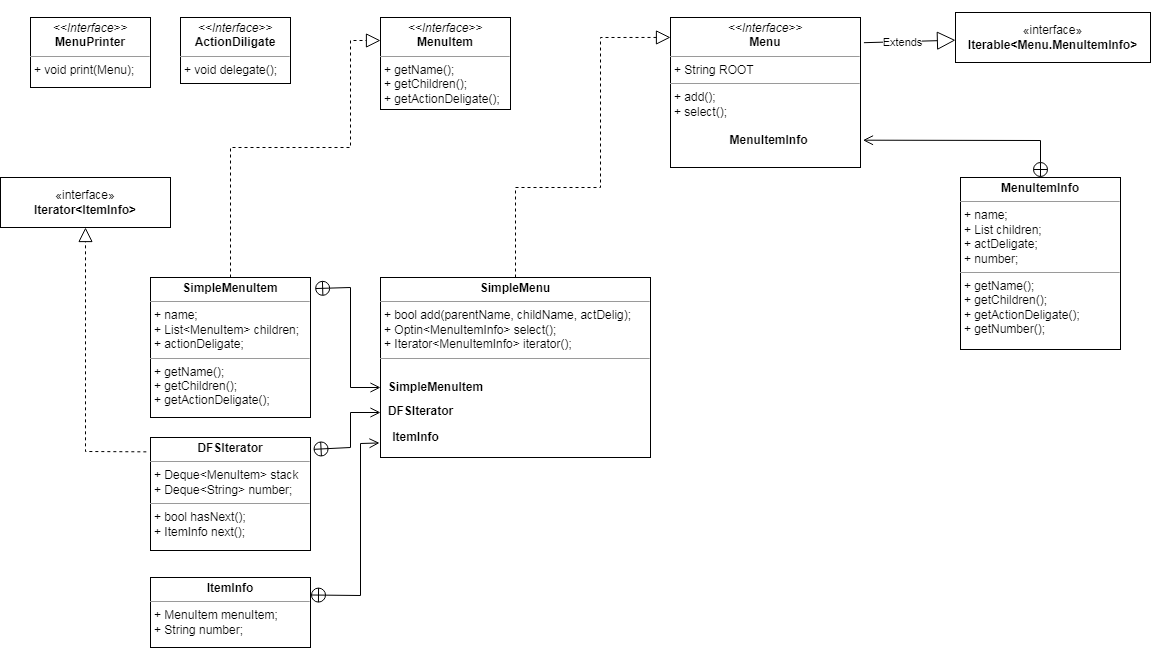

The diagram above was exported from draw.io. Its source (the exported page's mxGraphModel, read from the mxfile embedded in the PNG):
<mxGraphModel dx="1240" dy="739" grid="1" gridSize="10" guides="1" tooltips="1" connect="1" arrows="1" fold="1" page="1" pageScale="1" pageWidth="1169" pageHeight="827" math="0" shadow="0">
  <root>
    <mxCell id="0" />
    <mxCell id="1" parent="0" />
    <mxCell id="GvPn8Ce1cSVWP9yne-ZJ-14" value="&lt;p style=&quot;margin:0px;margin-top:4px;text-align:center;&quot;&gt;&lt;b&gt;MenuItemInfo&lt;/b&gt;&lt;/p&gt;&lt;hr size=&quot;1&quot;&gt;&lt;p style=&quot;margin:0px;margin-left:4px;&quot;&gt;+ name;&lt;/p&gt;&lt;p style=&quot;margin:0px;margin-left:4px;&quot;&gt;+ List children;&lt;/p&gt;&lt;p style=&quot;margin:0px;margin-left:4px;&quot;&gt;+ actDeligate;&lt;/p&gt;&lt;p style=&quot;margin:0px;margin-left:4px;&quot;&gt;+ number;&lt;/p&gt;&lt;hr size=&quot;1&quot;&gt;&lt;p style=&quot;margin:0px;margin-left:4px;&quot;&gt;+ getName();&lt;/p&gt;&lt;p style=&quot;margin:0px;margin-left:4px;&quot;&gt;+ getChildren();&lt;/p&gt;&lt;p style=&quot;margin:0px;margin-left:4px;&quot;&gt;+ getActionDeligate();&lt;/p&gt;&lt;p style=&quot;margin:0px;margin-left:4px;&quot;&gt;+ getNumber();&lt;/p&gt;" style="verticalAlign=top;align=left;overflow=fill;fontSize=12;fontFamily=Helvetica;html=1;whiteSpace=wrap;" parent="1" vertex="1">
      <mxGeometry x="960" y="190" width="160" height="172" as="geometry" />
    </mxCell>
    <mxCell id="GvPn8Ce1cSVWP9yne-ZJ-15" value="Extends" style="endArrow=block;endSize=16;endFill=0;html=1;rounded=0;exitX=1.018;exitY=0.168;exitDx=0;exitDy=0;exitPerimeter=0;" parent="1" source="GvPn8Ce1cSVWP9yne-ZJ-1" target="GvPn8Ce1cSVWP9yne-ZJ-16" edge="1">
      <mxGeometry x="-0.1611" y="-1" width="160" relative="1" as="geometry">
        <mxPoint x="850" y="50" as="sourcePoint" />
        <mxPoint x="1010" y="50" as="targetPoint" />
        <mxPoint as="offset" />
      </mxGeometry>
    </mxCell>
    <mxCell id="GvPn8Ce1cSVWP9yne-ZJ-16" value="«interface»&lt;br&gt;&lt;b&gt;Iterable&amp;lt;Menu.MenuItemInfo&amp;gt;&lt;/b&gt;" style="html=1;whiteSpace=wrap;" parent="1" vertex="1">
      <mxGeometry x="955" y="25" width="195" height="50" as="geometry" />
    </mxCell>
    <mxCell id="GvPn8Ce1cSVWP9yne-ZJ-20" value="" style="endArrow=block;dashed=1;endFill=0;endSize=12;html=1;rounded=0;exitX=0.5;exitY=0;exitDx=0;exitDy=0;entryX=0;entryY=0.133;entryDx=0;entryDy=0;entryPerimeter=0;" parent="1" source="GvPn8Ce1cSVWP9yne-ZJ-19" target="GvPn8Ce1cSVWP9yne-ZJ-1" edge="1">
      <mxGeometry width="160" relative="1" as="geometry">
        <mxPoint x="590" y="230" as="sourcePoint" />
        <mxPoint x="750" y="230" as="targetPoint" />
        <Array as="points">
          <mxPoint x="515" y="200" />
          <mxPoint x="600" y="200" />
          <mxPoint x="600" y="50" />
        </Array>
      </mxGeometry>
    </mxCell>
    <mxCell id="GvPn8Ce1cSVWP9yne-ZJ-21" value="&lt;p style=&quot;margin:0px;margin-top:4px;text-align:center;&quot;&gt;&lt;b&gt;SimpleMenuItem&lt;/b&gt;&lt;/p&gt;&lt;hr size=&quot;1&quot;&gt;&lt;p style=&quot;margin:0px;margin-left:4px;&quot;&gt;+ name;&lt;/p&gt;&lt;p style=&quot;margin:0px;margin-left:4px;&quot;&gt;+ List&amp;lt;MenuItem&amp;gt; children;&lt;/p&gt;&lt;p style=&quot;margin:0px;margin-left:4px;&quot;&gt;+ actionDeligate;&lt;/p&gt;&lt;hr size=&quot;1&quot;&gt;&lt;p style=&quot;border-color: var(--border-color); margin: 0px 0px 0px 4px;&quot;&gt;+ getName();&lt;/p&gt;&lt;p style=&quot;border-color: var(--border-color); margin: 0px 0px 0px 4px;&quot;&gt;+ getChildren();&lt;/p&gt;&lt;p style=&quot;border-color: var(--border-color); margin: 0px 0px 0px 4px;&quot;&gt;+ getActionDeligate();&lt;/p&gt;" style="verticalAlign=top;align=left;overflow=fill;fontSize=12;fontFamily=Helvetica;html=1;whiteSpace=wrap;" parent="1" vertex="1">
      <mxGeometry x="150" y="290" width="160" height="140" as="geometry" />
    </mxCell>
    <mxCell id="GvPn8Ce1cSVWP9yne-ZJ-26" value="&lt;p style=&quot;margin:0px;margin-top:4px;text-align:center;&quot;&gt;&lt;i&gt;&amp;lt;&amp;lt;Interface&amp;gt;&amp;gt;&lt;/i&gt;&lt;br&gt;&lt;b&gt;MenuItem&lt;/b&gt;&lt;/p&gt;&lt;hr size=&quot;1&quot;&gt;&lt;p style=&quot;border-color: var(--border-color); margin: 0px 0px 0px 4px;&quot;&gt;+ getName();&lt;/p&gt;&lt;p style=&quot;border-color: var(--border-color); margin: 0px 0px 0px 4px;&quot;&gt;+ getChildren();&lt;/p&gt;&lt;p style=&quot;border-color: var(--border-color); margin: 0px 0px 0px 4px;&quot;&gt;+ getActionDeligate();&lt;/p&gt;" style="verticalAlign=top;align=left;overflow=fill;fontSize=12;fontFamily=Helvetica;html=1;whiteSpace=wrap;" parent="1" vertex="1">
      <mxGeometry x="380" y="30" width="130" height="92" as="geometry" />
    </mxCell>
    <mxCell id="GvPn8Ce1cSVWP9yne-ZJ-29" value="«interface»&lt;br&gt;&lt;b&gt;Iterator&amp;lt;ItemInfo&amp;gt;&lt;/b&gt;" style="html=1;whiteSpace=wrap;" parent="1" vertex="1">
      <mxGeometry y="190" width="170" height="50" as="geometry" />
    </mxCell>
    <mxCell id="GvPn8Ce1cSVWP9yne-ZJ-30" value="&lt;p style=&quot;margin:0px;margin-top:4px;text-align:center;&quot;&gt;&lt;b&gt;DFSIterator&lt;/b&gt;&lt;/p&gt;&lt;hr size=&quot;1&quot;&gt;&lt;p style=&quot;margin:0px;margin-left:4px;&quot;&gt;+ Deque&amp;lt;MenuItem&amp;gt; stack&lt;/p&gt;&lt;p style=&quot;margin:0px;margin-left:4px;&quot;&gt;+ Deque&amp;lt;String&amp;gt; number;&lt;/p&gt;&lt;hr size=&quot;1&quot;&gt;&lt;p style=&quot;margin:0px;margin-left:4px;&quot;&gt;+ bool hasNext();&lt;/p&gt;&lt;p style=&quot;margin:0px;margin-left:4px;&quot;&gt;+ ItemInfo next();&lt;/p&gt;" style="verticalAlign=top;align=left;overflow=fill;fontSize=12;fontFamily=Helvetica;html=1;whiteSpace=wrap;" parent="1" vertex="1">
      <mxGeometry x="150" y="450" width="160" height="113" as="geometry" />
    </mxCell>
    <mxCell id="GvPn8Ce1cSVWP9yne-ZJ-31" value="" style="endArrow=block;dashed=1;endFill=0;endSize=12;html=1;rounded=0;exitX=-0.026;exitY=0.127;exitDx=0;exitDy=0;entryX=0.5;entryY=1;entryDx=0;entryDy=0;exitPerimeter=0;" parent="1" source="GvPn8Ce1cSVWP9yne-ZJ-30" target="GvPn8Ce1cSVWP9yne-ZJ-29" edge="1">
      <mxGeometry width="160" relative="1" as="geometry">
        <mxPoint x="820" y="280" as="sourcePoint" />
        <mxPoint x="820" y="240" as="targetPoint" />
        <Array as="points">
          <mxPoint x="85" y="464" />
        </Array>
      </mxGeometry>
    </mxCell>
    <mxCell id="GvPn8Ce1cSVWP9yne-ZJ-34" value="&lt;p style=&quot;margin:0px;margin-top:4px;text-align:center;&quot;&gt;&lt;b&gt;ItemInfo&lt;/b&gt;&lt;/p&gt;&lt;hr size=&quot;1&quot;&gt;&lt;p style=&quot;margin:0px;margin-left:4px;&quot;&gt;+ MenuItem menuItem;&lt;/p&gt;&lt;p style=&quot;margin:0px;margin-left:4px;&quot;&gt;+ String number;&lt;/p&gt;&lt;p style=&quot;margin:0px;margin-left:4px;&quot;&gt;&lt;br&gt;&lt;/p&gt;" style="verticalAlign=top;align=left;overflow=fill;fontSize=12;fontFamily=Helvetica;html=1;whiteSpace=wrap;" parent="1" vertex="1">
      <mxGeometry x="150" y="590" width="160" height="70" as="geometry" />
    </mxCell>
    <mxCell id="GvPn8Ce1cSVWP9yne-ZJ-36" value="" style="endArrow=block;dashed=1;endFill=0;endSize=12;html=1;rounded=0;entryX=0;entryY=0.25;entryDx=0;entryDy=0;exitX=0.5;exitY=0;exitDx=0;exitDy=0;" parent="1" source="GvPn8Ce1cSVWP9yne-ZJ-21" target="GvPn8Ce1cSVWP9yne-ZJ-26" edge="1">
      <mxGeometry width="160" relative="1" as="geometry">
        <mxPoint x="570" y="290" as="sourcePoint" />
        <mxPoint x="730" y="290" as="targetPoint" />
        <Array as="points">
          <mxPoint x="230" y="160" />
          <mxPoint x="350" y="160" />
          <mxPoint x="350" y="53" />
        </Array>
      </mxGeometry>
    </mxCell>
    <mxCell id="GvPn8Ce1cSVWP9yne-ZJ-37" value="&lt;p style=&quot;margin:0px;margin-top:4px;text-align:center;&quot;&gt;&lt;i&gt;&amp;lt;&amp;lt;Interface&amp;gt;&amp;gt;&lt;/i&gt;&lt;br&gt;&lt;b&gt;ActionDiligate&lt;/b&gt;&lt;/p&gt;&lt;hr size=&quot;1&quot;&gt;&lt;p style=&quot;margin:0px;margin-left:4px;&quot;&gt;+ void delegate();&lt;/p&gt;" style="verticalAlign=top;align=left;overflow=fill;fontSize=12;fontFamily=Helvetica;html=1;whiteSpace=wrap;" parent="1" vertex="1">
      <mxGeometry x="180" y="30" width="110" height="66" as="geometry" />
    </mxCell>
    <mxCell id="GvPn8Ce1cSVWP9yne-ZJ-38" value="&lt;p style=&quot;margin:0px;margin-top:4px;text-align:center;&quot;&gt;&lt;i&gt;&amp;lt;&amp;lt;Interface&amp;gt;&amp;gt;&lt;/i&gt;&lt;br&gt;&lt;b&gt;MenuPrinter&lt;/b&gt;&lt;/p&gt;&lt;hr size=&quot;1&quot;&gt;&lt;p style=&quot;margin:0px;margin-left:4px;&quot;&gt;+ void print(Menu);&lt;br&gt;&lt;/p&gt;" style="verticalAlign=top;align=left;overflow=fill;fontSize=12;fontFamily=Helvetica;html=1;whiteSpace=wrap;" parent="1" vertex="1">
      <mxGeometry x="30" y="30" width="120" height="70" as="geometry" />
    </mxCell>
    <mxCell id="GvPn8Ce1cSVWP9yne-ZJ-39" value="" style="endArrow=open;startArrow=circlePlus;endFill=0;startFill=0;endSize=8;html=1;rounded=0;entryX=1.013;entryY=0.818;entryDx=0;entryDy=0;entryPerimeter=0;exitX=0.5;exitY=0;exitDx=0;exitDy=0;" parent="1" source="GvPn8Ce1cSVWP9yne-ZJ-14" target="GvPn8Ce1cSVWP9yne-ZJ-1" edge="1">
      <mxGeometry width="160" relative="1" as="geometry">
        <mxPoint x="520" y="290" as="sourcePoint" />
        <mxPoint x="680" y="290" as="targetPoint" />
        <Array as="points">
          <mxPoint x="1040" y="153" />
        </Array>
      </mxGeometry>
    </mxCell>
    <mxCell id="GvPn8Ce1cSVWP9yne-ZJ-41" value="" style="group" parent="1" vertex="1" connectable="0">
      <mxGeometry x="670" y="30" width="190" height="150" as="geometry" />
    </mxCell>
    <mxCell id="GvPn8Ce1cSVWP9yne-ZJ-40" value="" style="endArrow=block;endSize=16;endFill=0;html=1;rounded=0;" parent="GvPn8Ce1cSVWP9yne-ZJ-41" target="GvPn8Ce1cSVWP9yne-ZJ-1" edge="1">
      <mxGeometry width="160" relative="1" as="geometry">
        <mxPoint x="130" y="20" as="sourcePoint" />
        <mxPoint x="235" y="20" as="targetPoint" />
      </mxGeometry>
    </mxCell>
    <mxCell id="GvPn8Ce1cSVWP9yne-ZJ-1" value="&lt;p style=&quot;margin:0px;margin-top:4px;text-align:center;&quot;&gt;&lt;i&gt;&amp;lt;&amp;lt;Interface&amp;gt;&amp;gt;&lt;/i&gt;&lt;br&gt;&lt;b&gt;Menu&lt;/b&gt;&lt;/p&gt;&lt;hr size=&quot;1&quot;&gt;&lt;p style=&quot;margin:0px;margin-left:4px;&quot;&gt;+ String ROOT&lt;/p&gt;&lt;hr size=&quot;1&quot;&gt;&lt;p style=&quot;margin:0px;margin-left:4px;&quot;&gt;+ add();&lt;br&gt;+ select();&lt;/p&gt;&lt;p style=&quot;margin:0px;margin-left:4px;&quot;&gt;&lt;br&gt;&lt;/p&gt;" style="verticalAlign=top;align=left;overflow=fill;fontSize=12;fontFamily=Helvetica;html=1;whiteSpace=wrap;" parent="GvPn8Ce1cSVWP9yne-ZJ-41" vertex="1">
      <mxGeometry width="190" height="150" as="geometry" />
    </mxCell>
    <mxCell id="GvPn8Ce1cSVWP9yne-ZJ-2" value="" style="line;strokeWidth=1;fillColor=none;align=left;verticalAlign=middle;spacingTop=-1;spacingLeft=3;spacingRight=3;rotatable=0;labelPosition=right;points=[];portConstraint=eastwest;strokeColor=inherit;" parent="GvPn8Ce1cSVWP9yne-ZJ-41" vertex="1">
      <mxGeometry y="110" width="190" height="8" as="geometry" />
    </mxCell>
    <mxCell id="GvPn8Ce1cSVWP9yne-ZJ-18" value="&lt;b style=&quot;border-color: var(--border-color);&quot;&gt;MenuItemInfo&lt;/b&gt;" style="text;align=center;fontStyle=1;verticalAlign=middle;spacingLeft=3;spacingRight=3;strokeColor=none;rotatable=0;points=[[0,0.5],[1,0.5]];portConstraint=eastwest;html=1;" parent="GvPn8Ce1cSVWP9yne-ZJ-41" vertex="1">
      <mxGeometry x="40" y="110" width="115" height="26" as="geometry" />
    </mxCell>
    <mxCell id="GvPn8Ce1cSVWP9yne-ZJ-42" value="" style="group" parent="1" vertex="1" connectable="0">
      <mxGeometry x="380" y="290" width="270" height="180" as="geometry" />
    </mxCell>
    <mxCell id="GvPn8Ce1cSVWP9yne-ZJ-19" value="&lt;p style=&quot;margin:0px;margin-top:4px;text-align:center;&quot;&gt;&lt;b&gt;SimpleMenu&lt;/b&gt;&lt;/p&gt;&lt;hr size=&quot;1&quot;&gt;&lt;p style=&quot;margin:0px;margin-left:4px;&quot;&gt;+ bool add(parentName, childName, actDelig);&lt;/p&gt;&lt;p style=&quot;margin:0px;margin-left:4px;&quot;&gt;+ Optin&amp;lt;MenuItemInfo&amp;gt; select();&lt;/p&gt;&lt;p style=&quot;margin:0px;margin-left:4px;&quot;&gt;+ Iterator&amp;lt;MenuItemInfo&amp;gt; iterator();&lt;/p&gt;&lt;hr size=&quot;1&quot;&gt;&lt;p style=&quot;margin:0px;margin-left:4px;&quot;&gt;&lt;br&gt;&lt;/p&gt;" style="verticalAlign=top;align=left;overflow=fill;fontSize=12;fontFamily=Helvetica;html=1;whiteSpace=wrap;" parent="GvPn8Ce1cSVWP9yne-ZJ-42" vertex="1">
      <mxGeometry width="270" height="180" as="geometry" />
    </mxCell>
    <mxCell id="GvPn8Ce1cSVWP9yne-ZJ-23" value="&lt;b style=&quot;border-color: var(--border-color);&quot;&gt;SimpleMenuItem&lt;br&gt;&lt;/b&gt;" style="text;align=center;fontStyle=1;verticalAlign=middle;spacingLeft=3;spacingRight=3;strokeColor=none;rotatable=0;points=[[0,0.5],[1,0.5]];portConstraint=eastwest;html=1;" parent="GvPn8Ce1cSVWP9yne-ZJ-42" vertex="1">
      <mxGeometry y="97" width="110" height="26" as="geometry" />
    </mxCell>
    <mxCell id="GvPn8Ce1cSVWP9yne-ZJ-28" value="DFSIterator" style="text;align=center;fontStyle=1;verticalAlign=middle;spacingLeft=3;spacingRight=3;strokeColor=none;rotatable=0;points=[[0,0.5],[1,0.5]];portConstraint=eastwest;html=1;" parent="GvPn8Ce1cSVWP9yne-ZJ-42" vertex="1">
      <mxGeometry y="121" width="80" height="26" as="geometry" />
    </mxCell>
    <mxCell id="GvPn8Ce1cSVWP9yne-ZJ-33" value="ItemInfo" style="text;align=center;fontStyle=1;verticalAlign=middle;spacingLeft=3;spacingRight=3;strokeColor=none;rotatable=0;points=[[0,0.5],[1,0.5]];portConstraint=eastwest;html=1;" parent="GvPn8Ce1cSVWP9yne-ZJ-42" vertex="1">
      <mxGeometry y="147" width="70" height="26" as="geometry" />
    </mxCell>
    <mxCell id="GvPn8Ce1cSVWP9yne-ZJ-43" value="" style="endArrow=open;startArrow=circlePlus;endFill=0;startFill=0;endSize=8;html=1;rounded=0;exitX=1.026;exitY=0.079;exitDx=0;exitDy=0;exitPerimeter=0;entryX=0;entryY=0.5;entryDx=0;entryDy=0;" parent="1" source="GvPn8Ce1cSVWP9yne-ZJ-21" target="GvPn8Ce1cSVWP9yne-ZJ-23" edge="1">
      <mxGeometry width="160" relative="1" as="geometry">
        <mxPoint x="360" y="380" as="sourcePoint" />
        <mxPoint x="520" y="380" as="targetPoint" />
        <Array as="points">
          <mxPoint x="350" y="300" />
          <mxPoint x="350" y="400" />
        </Array>
      </mxGeometry>
    </mxCell>
    <mxCell id="GvPn8Ce1cSVWP9yne-ZJ-44" value="" style="endArrow=open;startArrow=circlePlus;endFill=0;startFill=0;endSize=8;html=1;rounded=0;exitX=1.016;exitY=0.105;exitDx=0;exitDy=0;exitPerimeter=0;entryX=0;entryY=0.75;entryDx=0;entryDy=0;" parent="1" source="GvPn8Ce1cSVWP9yne-ZJ-30" target="GvPn8Ce1cSVWP9yne-ZJ-19" edge="1">
      <mxGeometry width="160" relative="1" as="geometry">
        <mxPoint x="360" y="380" as="sourcePoint" />
        <mxPoint x="520" y="380" as="targetPoint" />
        <Array as="points">
          <mxPoint x="350" y="460" />
          <mxPoint x="350" y="425" />
        </Array>
      </mxGeometry>
    </mxCell>
    <mxCell id="GvPn8Ce1cSVWP9yne-ZJ-45" value="" style="endArrow=open;startArrow=circlePlus;endFill=0;startFill=0;endSize=8;html=1;rounded=0;exitX=1;exitY=0.25;exitDx=0;exitDy=0;entryX=-0.014;entryY=0.709;entryDx=0;entryDy=0;entryPerimeter=0;" parent="1" source="GvPn8Ce1cSVWP9yne-ZJ-34" target="GvPn8Ce1cSVWP9yne-ZJ-33" edge="1">
      <mxGeometry width="160" relative="1" as="geometry">
        <mxPoint x="365" y="550" as="sourcePoint" />
        <mxPoint x="525" y="550" as="targetPoint" />
        <Array as="points">
          <mxPoint x="360" y="608" />
          <mxPoint x="360" y="456" />
        </Array>
      </mxGeometry>
    </mxCell>
  </root>
</mxGraphModel>